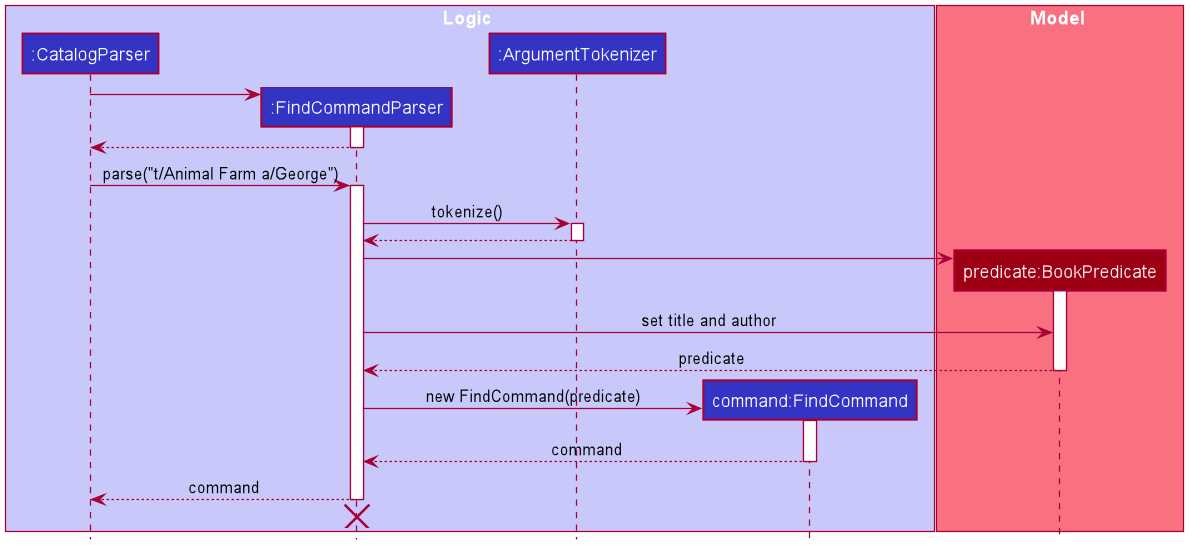

The diagram above was rendered by PlantUML. Its source (embedded in the PNG):
@startuml









skinparam BackgroundColor #FFFFFFF

skinparam Shadowing false

skinparam Class {
    FontColor #FFFFFF
    BorderThickness 1
    BorderColor #FFFFFF
    StereotypeFontColor #FFFFFF
    FontName Arial
}

skinparam Actor {
    BorderColor #000000
    Color #000000
    FontName Arial
}

skinparam Sequence {
    MessageAlign center
    BoxFontSize 15
    BoxPadding 0
    BoxFontColor #FFFFFF
    FontName Arial
}

skinparam Participant {
    FontColor #FFFFFFF
}

skinparam MinClassWidth 50
skinparam ParticipantPadding 10
skinparam Shadowing false
skinparam DefaultTextAlignment center
skinparam packageStyle Rectangle

hide footbox
hide members
hide circle

box Logic #C8C8FA
participant ":CatalogParser" as CatalogParser #3333C4
participant ":FindCommandParser" as FindCommandParser #3333C4
participant ":ArgumentTokenizer" as ArgumentTokenizer #3333C4
participant "command:FindCommand" as FindCommand #3333C4
end box

box Model #F97181
participant "predicate:BookPredicate" as BookPredicate #9D0012
end box

create FindCommandParser
CatalogParser -> FindCommandParser ++
return

CatalogParser -> FindCommandParser ++ : parse("t/Animal Farm a/George")

FindCommandParser -> ArgumentTokenizer ++ : tokenize()
return

create BookPredicate
FindCommandParser -> BookPredicate ++
FindCommandParser -> BookPredicate : set title and author
return predicate

create FindCommand
FindCommandParser -> FindCommand ++ : new FindCommand(predicate)
return command
return command

FindCommandParser -[hidden]-> CatalogParser
destroy FindCommandParser

@enduml